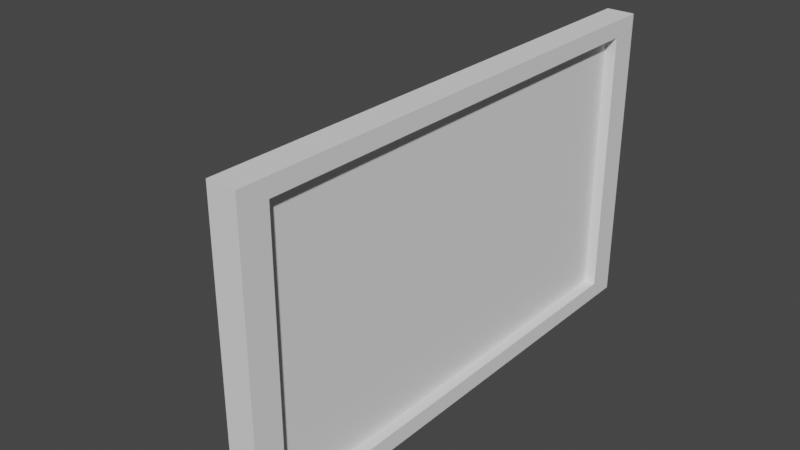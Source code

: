 # Source: Light.blend  (saved by Blender 2.93.21; exported with 4.5.12 LTS)
import bpy
from mathutils import Matrix  # noqa: F401  (used for matrix-valued properties, if any)

bpy.ops.wm.read_factory_settings(use_empty=True)
scene = bpy.context.scene
scene.name = 'Scene'

# ---- collections
col_collection = bpy.data.collections.new('Collection'); scene.collection.children.link(col_collection)

# ---- world
world_world = bpy.data.worlds.new('World'); scene.world = world_world
world_world.use_nodes = True; world_world.node_tree.nodes.clear()
_N = world_world.node_tree.nodes; _L = world_world.node_tree.links
n0 = _N.new('ShaderNodeOutputWorld'); n0.name = 'World Output'; n0.location = (300, 300)
n1 = _N.new('ShaderNodeBackground'); n1.name = 'Background'; n1.location = (10, 300)
n1.inputs[0].default_value = (0.05088, 0.05088, 0.05088, 1.0)
_L.new(n1.outputs[0], n0.inputs[0])
n0.is_active_output = True
world_world.color = (0.05088, 0.05088, 0.05088)
world_world.use_sun_shadow = False
world_world.sun_shadow_jitter_overblur = 0.0

# ---- meshes
me_cube_002 = bpy.data.meshes.new('Cube.002')
me_cube_002.from_pydata([(-1.0, -1.0, -1.0), (-1.0, -1.0, 1.0), (-1.0, 1.0, -1.0), (-1.0, 1.0, 1.0), (1.0, -1.0, -1.0), (1.0, -1.0, 1.0), (1.0, 1.0, -1.0), (1.0, 1.0, 1.0), (1.0, -0.888, -0.888), (1.0, -0.888, 0.888), (1.0, 0.888, -0.888), (1.0, 0.888, 0.888), (0.129, 0.888, 0.888), (0.129, 0.888, -0.888), (0.129, -0.888, 0.888), (0.129, -0.888, -0.888), (-1.59, -0.9442, -0.9442), (-1.59, -0.9442, 0.9442), (-1.59, 0.9442, -0.9442), (-1.59, 0.9442, 0.9442), (-1.59, -0.361, 0.4624), (-1.59, -0.361, 0.7197), (-1.59, 0.361, 0.4624), (-1.59, 0.361, 0.7197), (-3.303, -0.2748, 0.4931), (-3.303, -0.2748, 0.689), (-3.303, 0.2748, 0.4931), (-3.303, 0.2748, 0.689), (-9.865, -0.2748, 0.1915), (-9.865, -0.2748, 0.3874), (-9.865, 0.2748, 0.1915), (-9.865, 0.2748, 0.3874)], [], [(3, 2, 18, 19), (2, 3, 7, 6), (7, 5, 9, 11), (4, 5, 1, 0), (2, 6, 4, 0), (7, 3, 1, 5), (10, 11, 12, 13), (6, 7, 11, 10), (5, 4, 8, 9), (4, 6, 10, 8), (8, 10, 13, 15), (11, 9, 14, 12), (9, 8, 15, 14), (17, 19, 23, 21), (0, 1, 17, 16), (1, 3, 19, 17), (2, 0, 16, 18), (23, 22, 26, 27), (18, 16, 20, 22), (19, 18, 22, 23), (16, 17, 21, 20), (24, 25, 29, 28), (20, 21, 25, 24), (21, 23, 27, 25), (22, 20, 24, 26), (28, 29, 31, 30), (25, 27, 31, 29), (26, 24, 28, 30), (27, 26, 30, 31)])
_uv = me_cube_002.uv_layers.new(name='UVMap')
_uv.uv.foreach_set('vector', [0.625, 0.25, 0.375, 0.25, 0.375, 0.25, 0.625, 0.25, 0.375, 0.25, 0.625, 0.25, 0.625, 0.5, 0.375, 0.5, 0.625, 0.5, 0.625, 0.75, 0.625, 0.75, 0.625, 0.5, 0.375, 0.75, 0.625, 0.75, 0.625, 1.0, 0.375, 1.0, 0.125, 0.5, 0.375, 0.5, 0.375, 0.75, 0.125, 0.75, 0.625, 0.5, 0.875, 0.5, 0.875, 0.75, 0.625, 0.75, 0.375, 0.5, 0.625, 0.5, 0.625, 0.5, 0.375, 0.5, 0.375, 0.5, 0.625, 0.5, 0.625, 0.5, 0.375, 0.5, 0.625, 0.75, 0.375, 0.75, 0.375, 0.75, 0.625, 0.75, 0.375, 0.75, 0.375, 0.5, 0.375, 0.5, 0.375, 0.75, 0.375, 0.75, 0.375, 0.5, 0.375, 0.5, 0.375, 0.75, 0.625, 0.5, 0.625, 0.75, 0.625, 0.75, 0.625, 0.5, 0.625, 0.75, 0.375, 0.75, 0.375, 0.75, 0.625, 0.75, 0.875, 0.75, 0.875, 0.5, 0.875, 0.5, 0.875, 0.75, 0.375, 1.0, 0.625, 1.0, 0.625, 1.0, 0.375, 1.0, 0.875, 0.75, 0.875, 0.5, 0.875, 0.5, 0.875, 0.75, 0.125, 0.5, 0.125, 0.75, 0.125, 0.75, 0.125, 0.5, 0.625, 0.25, 0.375, 0.25, 0.375, 0.25, 0.625, 0.25, 0.125, 0.5, 0.125, 0.75, 0.125, 0.75, 0.125, 0.5, 0.625, 0.25, 0.375, 0.25, 0.375, 0.25, 0.625, 0.25, 0.375, 1.0, 0.625, 1.0, 0.625, 1.0, 0.375, 1.0, 0.375, 1.0, 0.625, 1.0, 0.625, 1.0, 0.375, 1.0, 0.375, 1.0, 0.625, 1.0, 0.625, 1.0, 0.375, 1.0, 0.875, 0.75, 0.875, 0.5, 0.875, 0.5, 0.875, 0.75, 0.125, 0.5, 0.125, 0.75, 0.125, 0.75, 0.125, 0.5, 0.375, 0.0, 0.625, 0.0, 0.625, 0.25, 0.375, 0.25, 0.875, 0.75, 0.875, 0.5, 0.875, 0.5, 0.875, 0.75, 0.125, 0.5, 0.125, 0.75, 0.125, 0.75, 0.125, 0.5, 0.625, 0.25, 0.375, 0.25, 0.375, 0.25, 0.625, 0.25])
me_cube_002.use_remesh_fix_poles = True
me_cube_002.use_remesh_preserve_attributes = False
me_cube_002.update()
me_plane = bpy.data.meshes.new('Plane')
me_plane.from_pydata([(-0.9713, -1.64, 0.0), (0.9713, -1.64, 0.0), (-0.9713, 1.64, 0.0), (0.9713, 1.64, 0.0)], [], [(0, 1, 3, 2)])
_uv = me_plane.uv_layers.new(name='UVMap')
_uv.uv.foreach_set('vector', [0.0, 0.0, 1.0, 0.0, 1.0, 1.0, 0.0, 1.0])
me_plane.use_remesh_fix_poles = True
me_plane.use_remesh_preserve_attributes = False
me_plane.update()

# ---- objects
ob_cube = bpy.data.objects.new('Cube', me_cube_002)
ob_plane = bpy.data.objects.new('Plane', me_plane)

# ---- transforms, parenting, visibility, modifiers, constraints
ob_cube.location = (0.0, 0.0, 0.0)
ob_cube.scale = (0.05504, 1.0, -0.5888)
ob_plane.location = (0.01137, 0.0, 0.0)
ob_plane.rotation_euler = (0.0, 1.571, 0.0)
ob_plane.scale = (0.5428, 0.5428, 0.5428)

# ---- collection membership
col_collection.objects.link(ob_cube)
col_collection.objects.link(ob_plane)

# ---- scene / render settings (as saved in the file)
scene.frame_start = 1; scene.frame_end = 250; scene.frame_set(1)
scene.render.engine = 'BLENDER_EEVEE_NEXT'
scene.cycles.use_denoising = False
scene.cycles.samples = 128
scene.cycles.sampling_pattern = 'TABULATED_SOBOL'
scene.cycles.use_adaptive_sampling = False
scene.cycles.use_light_tree = False
scene.view_settings.view_transform = 'Filmic'
bpy.context.view_layer.update()

# ---- added for rendering (the .blend has no active camera and no usable light): camera, sun
cam_auto = bpy.data.cameras.new('AutoCamera')
cam_auto.lens = 50.0
cam_auto.sensor_width = 36.0
cam_auto.clip_end = 1000.0
ob_auto_camera = bpy.data.objects.new('AutoCamera', cam_auto)
scene.collection.objects.link(ob_auto_camera)
ob_auto_camera.location = (1.97356, -2.66105, 1.77403)
ob_auto_camera.rotation_euler = (1.09748, -7.21219e-08, 0.694738)
scene.camera = ob_auto_camera
light_auto_sun = bpy.data.lights.new('AutoSun', 'SUN')
light_auto_sun.energy = 3.0
light_auto_sun.angle = 0.0523599
ob_auto_sun = bpy.data.objects.new('AutoSun', light_auto_sun)
scene.collection.objects.link(ob_auto_sun)
ob_auto_sun.rotation_euler = (0.872665, 0.174533, 0.523599)
bpy.context.view_layer.update()
